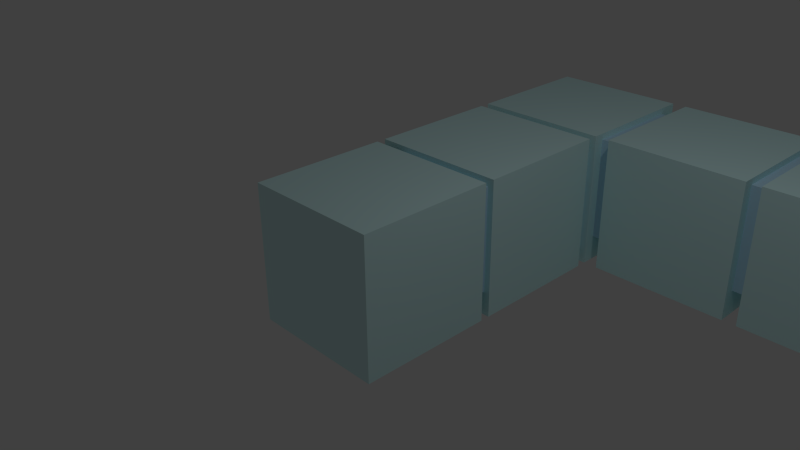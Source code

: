 # Source: 6.blend  (saved by Blender 2.74.0; exported with 4.5.12 LTS)
import bpy
from mathutils import Matrix  # noqa: F401  (used for matrix-valued properties, if any)

bpy.ops.wm.read_factory_settings(use_empty=True)
scene = bpy.context.scene
scene.name = 'Scene'

# ---- collections
col_collection_1 = bpy.data.collections.new('Collection 1'); scene.collection.children.link(col_collection_1)

# ---- materials (node trees are filled in below, after node groups)
mat_11_001 = bpy.data.materials.new('11.001')
mat_11_001.alpha_threshold = 0.0
mat_11_001.use_transparent_shadow = False
mat_11_001.diffuse_color = (0.6992, 0.9897, 1.0, 1.0)
mat_11_001.roughness = 0.5
mat_11_001.line_color = (0.0, 0.0, 0.0, 1.0)
mat_11_002 = bpy.data.materials.new('11.002')
mat_11_002.alpha_threshold = 0.0
mat_11_002.use_transparent_shadow = False
mat_11_002.diffuse_color = (0.5805, 0.8271, 1.0, 1.0)
mat_11_002.roughness = 0.5
mat_11_002.line_color = (0.0, 0.0, 0.0, 1.0)
mat_11_004 = bpy.data.materials.new('11.004')
mat_11_004.alpha_threshold = 0.0
mat_11_004.use_transparent_shadow = False
mat_11_004.diffuse_color = (0.5805, 0.8271, 1.0, 1.0)
mat_11_004.roughness = 0.5
mat_11_004.line_color = (0.0, 0.0, 0.0, 1.0)
mat_11_003 = bpy.data.materials.new('11.003')
mat_11_003.alpha_threshold = 0.0
mat_11_003.use_transparent_shadow = False
mat_11_003.diffuse_color = (0.5805, 0.8271, 1.0, 1.0)
mat_11_003.roughness = 0.5
mat_11_003.line_color = (0.0, 0.0, 0.0, 1.0)
mat_11 = bpy.data.materials.new('11')
mat_11.alpha_threshold = 0.0
mat_11.use_transparent_shadow = False
mat_11.diffuse_color = (0.5175, 0.7366, 0.89, 1.0)
mat_11.roughness = 0.5
mat_11.line_color = (0.0, 0.0, 0.0, 1.0)

# ---- material node trees

# ---- world
world_world = bpy.data.worlds.new('World'); scene.world = world_world
world_world.color = (0.05088, 0.05088, 0.05088)
world_world.use_sun_shadow = False
world_world.sun_shadow_jitter_overblur = 0.0
world_world.cycles.sampling_method = 'MANUAL'
world_world.cycles.sample_map_resolution = 256

# ---- cameras
cam_camera = bpy.data.cameras.new('Camera')
cam_camera.clip_end = 100.0
cam_camera.lens = 35.0
cam_camera.sensor_width = 32.0
cam_camera.sensor_height = 18.0
cam_camera.ortho_scale = 7.314
cam_camera.dof.focus_distance = 0.0
cam_camera.dof.aperture_fstop = 128.0

# ---- lights
light_lamp = bpy.data.lights.new('Lamp', 'POINT')
light_lamp.transmission_factor = 0.0
light_lamp.cutoff_distance = 30.0
light_lamp.energy = 100.0
light_lamp.shadow_buffer_clip_start = 1.001
light_lamp.shadow_soft_size = 0.1
light_lamp.shadow_maximum_resolution = 0.006
light_lamp.use_absolute_resolution = True
light_lamp.cycles.use_multiple_importance_sampling = False

# ---- meshes
me_cube_025 = bpy.data.meshes.new('Cube.025')
me_cube_025.from_pydata([(3.043, 5.471, 0.3377), (3.043, 3.471, 0.3377), (1.043, 3.471, 0.3377), (1.043, 5.471, 0.3377), (3.043, 5.471, 2.338), (3.043, 3.471, 2.338), (1.043, 3.471, 2.338), (1.043, 5.471, 2.338), (3.043, 5.471, -1.841), (3.043, 3.471, -1.841), (1.043, 3.471, -1.841), (1.043, 5.471, -1.841), (3.043, 5.471, 0.1588), (3.043, 3.471, 0.1588), (1.043, 3.471, 0.1588), (1.043, 5.471, 0.1588), (3.043, 3.277, -1.841), (3.043, 1.277, -1.841), (1.043, 1.277, -1.841), (1.043, 3.277, -1.841), (3.043, 3.277, 0.1588), (3.043, 1.277, 0.1588), (1.043, 1.277, 0.1588), (1.043, 3.277, 0.1588), (3.043, 1.128, -1.841), (3.043, -0.8716, -1.841), (1.043, -0.8716, -1.841), (1.043, 1.128, -1.841), (3.043, 1.128, 0.1588), (3.043, -0.8716, 0.1588), (1.043, -0.8716, 0.1588), (1.043, 1.128, 0.1588), (0.8403, 1.128, -1.841), (0.8403, -0.8716, -1.841), (-1.16, -0.8716, -1.841), (-1.16, 1.128, -1.841), (0.8403, 1.128, 0.1588), (0.8403, -0.8716, 0.1588), (-1.16, -0.8716, 0.1588), (-1.16, 1.128, 0.1588), (-0.4387, 0.8204, -1.459), (-0.4387, -0.7051, -1.459), (-1.964, -0.7051, -1.459), (-1.964, 0.8204, -1.459), (-0.4387, 0.8204, 0.06647), (-0.4387, -0.7051, 0.06647), (-1.964, -0.7051, 0.06647), (-1.964, 0.8204, 0.06647), (-1.369, 1.128, -1.841), (-1.369, -0.8716, -1.841), (-3.369, -0.8716, -1.841), (-3.369, 1.128, -1.841), (-1.369, 1.128, 0.1588), (-1.369, -0.8716, 0.1588), (-3.369, -0.8716, 0.1588), (-3.369, 1.128, 0.1588), (-1.369, -1.018, -1.841), (-1.369, -3.018, -1.841), (-3.369, -3.018, -1.841), (-3.369, -1.018, -1.841), (-1.369, -1.018, 0.1588), (-1.369, -3.018, 0.1588), (-3.369, -3.018, 0.1588), (-3.369, -1.018, 0.1588), (-1.369, -3.156, -1.841), (-1.369, -5.156, -1.841), (-3.369, -5.156, -1.841), (-3.369, -3.156, -1.841), (-1.369, -3.156, 0.1588), (-1.369, -5.156, 0.1588), (-3.369, -5.156, 0.1588), (-3.369, -3.156, 0.1588), (-1.457, -2.342, -1.486), (-1.457, -3.867, -1.486), (-2.982, -3.867, -1.486), (-2.982, -2.342, -1.486), (-1.457, -2.342, 0.0393), (-1.457, -3.867, 0.0393), (-2.982, -3.867, 0.0393), (-2.982, -2.342, 0.0393), (2.919, 5.211, -0.4852), (2.919, 3.685, -0.4852), (1.394, 3.685, -0.4852), (1.394, 5.211, -0.4852), (2.919, 5.211, 1.04), (2.919, 3.685, 1.04), (1.394, 3.685, 1.04), (1.394, 5.211, 1.04), (2.954, 4.11, -1.554), (2.954, 2.585, -1.554), (1.428, 2.585, -1.554), (1.428, 4.11, -1.554), (2.954, 4.11, -0.02831), (2.954, 2.585, -0.02831), (1.428, 2.585, -0.02831), (1.428, 4.11, -0.02831), (-1.475, -0.4485, -1.6), (-1.475, -1.974, -1.6), (-3.0, -1.974, -1.6), (-3.0, -0.4485, -1.6), (-1.475, -0.4485, -0.07468), (-1.475, -1.974, -0.07468), (-3.0, -1.974, -0.07468), (-3.0, -0.4485, -0.07468), (2.054, 0.8204, -1.459), (2.054, -0.7051, -1.459), (0.5289, -0.7051, -1.459), (0.5289, 0.8204, -1.459), (2.054, 0.8204, 0.06647), (2.054, -0.7051, 0.06647), (0.5289, -0.7051, 0.06647), (0.5289, 0.8204, 0.06647), (2.879, 2.03, -1.459), (2.879, 0.5045, -1.459), (1.354, 0.5045, -1.459), (1.354, 2.03, -1.459), (2.879, 2.03, 0.06647), (2.879, 0.5045, 0.06647), (1.354, 0.5045, 0.06647), (1.354, 2.03, 0.06647)], [], [(0, 1, 2, 3), (4, 7, 6, 5), (0, 4, 5, 1), (1, 5, 6, 2), (2, 6, 7, 3), (4, 0, 3, 7), (8, 9, 10, 11), (12, 15, 14, 13), (8, 12, 13, 9), (9, 13, 14, 10), (10, 14, 15, 11), (12, 8, 11, 15), (16, 17, 18, 19), (20, 23, 22, 21), (16, 20, 21, 17), (17, 21, 22, 18), (18, 22, 23, 19), (20, 16, 19, 23), (24, 25, 26, 27), (28, 31, 30, 29), (24, 28, 29, 25), (25, 29, 30, 26), (26, 30, 31, 27), (28, 24, 27, 31), (32, 33, 34, 35), (36, 39, 38, 37), (32, 36, 37, 33), (33, 37, 38, 34), (34, 38, 39, 35), (36, 32, 35, 39), (40, 41, 42, 43), (44, 47, 46, 45), (40, 44, 45, 41), (41, 45, 46, 42), (42, 46, 47, 43), (44, 40, 43, 47), (48, 49, 50, 51), (52, 55, 54, 53), (48, 52, 53, 49), (49, 53, 54, 50), (50, 54, 55, 51), (52, 48, 51, 55), (56, 57, 58, 59), (60, 63, 62, 61), (56, 60, 61, 57), (57, 61, 62, 58), (58, 62, 63, 59), (60, 56, 59, 63), (64, 65, 66, 67), (68, 71, 70, 69), (64, 68, 69, 65), (65, 69, 70, 66), (66, 70, 71, 67), (68, 64, 67, 71), (72, 73, 74, 75), (76, 79, 78, 77), (72, 76, 77, 73), (73, 77, 78, 74), (74, 78, 79, 75), (76, 72, 75, 79), (80, 81, 82, 83), (84, 87, 86, 85), (80, 84, 85, 81), (81, 85, 86, 82), (82, 86, 87, 83), (84, 80, 83, 87), (88, 89, 90, 91), (92, 95, 94, 93), (88, 92, 93, 89), (89, 93, 94, 90), (90, 94, 95, 91), (92, 88, 91, 95), (96, 97, 98, 99), (100, 103, 102, 101), (96, 100, 101, 97), (97, 101, 102, 98), (98, 102, 103, 99), (100, 96, 99, 103), (104, 105, 106, 107), (108, 111, 110, 109), (104, 108, 109, 105), (105, 109, 110, 106), (106, 110, 111, 107), (108, 104, 107, 111), (112, 113, 114, 115), (116, 119, 118, 117), (112, 116, 117, 113), (113, 117, 118, 114), (114, 118, 119, 115), (116, 112, 115, 119)])
me_cube_025.polygons.foreach_set('material_index', [0, 0, 0, 0, 0, 0, 0, 0, 0, 0, 0, 0, 0, 0, 0, 0, 0, 0, 0, 0, 0, 0, 0, 0, 0, 0, 0, 0, 0, 0, 1, 1, 1, 1, 1, 1, 0, 0, 0, 0, 0, 0, 0, 0, 0, 0, 0, 0, 0, 0, 0, 0, 0, 0, 2, 2, 2, 2, 2, 2, 0, 0, 0, 0, 0, 0, 2, 2, 2, 2, 2, 2, 1, 1, 1, 1, 1, 1, 3, 3, 3, 3, 3, 3, 4, 4, 4, 4, 4, 4])
_uv = me_cube_025.uv_layers.new(name='UVMap')
_uv.uv.foreach_set('vector', [0.0, 0.0, 1.0, 0.0, 1.0, 1.0, 0.0, 1.0, 0.0, 0.0, 1.0, 0.0, 1.0, 1.0, 0.0, 1.0, 0.0, 0.0, 1.0, 0.0, 1.0, 1.0, 0.0, 1.0, 0.0, 0.0, 1.0, 0.0, 1.0, 1.0, 0.0, 1.0, 0.0, 0.0, 1.0, 0.0, 1.0, 1.0, 0.0, 1.0, 0.0, 0.0, 1.0, 0.0, 1.0, 1.0, 0.0, 1.0, 0.0, 0.0, 1.0, 0.0, 1.0, 1.0, 0.0, 1.0, 0.0, 0.0, 1.0, 0.0, 1.0, 1.0, 0.0, 1.0, 0.0, 0.0, 1.0, 0.0, 1.0, 1.0, 0.0, 1.0, 0.0, 0.0, 1.0, 0.0, 1.0, 1.0, 0.0, 1.0, 0.0, 0.0, 1.0, 0.0, 1.0, 1.0, 0.0, 1.0, 0.0, 0.0, 1.0, 0.0, 1.0, 1.0, 0.0, 1.0, 0.0, 0.0, 1.0, 0.0, 1.0, 1.0, 0.0, 1.0, 0.0, 0.0, 1.0, 0.0, 1.0, 1.0, 0.0, 1.0, 0.0, 0.0, 1.0, 0.0, 1.0, 1.0, 0.0, 1.0, 0.0, 0.0, 1.0, 0.0, 1.0, 1.0, 0.0, 1.0, 0.0, 0.0, 1.0, 0.0, 1.0, 1.0, 0.0, 1.0, 0.0, 0.0, 1.0, 0.0, 1.0, 1.0, 0.0, 1.0, 0.0, 0.0, 1.0, 0.0, 1.0, 1.0, 0.0, 1.0, 0.0, 0.0, 1.0, 0.0, 1.0, 1.0, 0.0, 1.0, 0.0, 0.0, 1.0, 0.0, 1.0, 1.0, 0.0, 1.0, 0.0, 0.0, 1.0, 0.0, 1.0, 1.0, 0.0, 1.0, 0.0, 0.0, 1.0, 0.0, 1.0, 1.0, 0.0, 1.0, 0.0, 0.0, 1.0, 0.0, 1.0, 1.0, 0.0, 1.0, 0.0, 0.0, 1.0, 0.0, 1.0, 1.0, 0.0, 1.0, 0.0, 0.0, 1.0, 0.0, 1.0, 1.0, 0.0, 1.0, 0.0, 0.0, 1.0, 0.0, 1.0, 1.0, 0.0, 1.0, 0.0, 0.0, 1.0, 0.0, 1.0, 1.0, 0.0, 1.0, 0.0, 0.0, 1.0, 0.0, 1.0, 1.0, 0.0, 1.0, 0.0, 0.0, 1.0, 0.0, 1.0, 1.0, 0.0, 1.0, 0.0, 0.0, 1.0, 0.0, 1.0, 1.0, 0.0, 1.0, 0.0, 0.0, 1.0, 0.0, 1.0, 1.0, 0.0, 1.0, 0.0, 0.0, 1.0, 0.0, 1.0, 1.0, 0.0, 1.0, 0.0, 0.0, 1.0, 0.0, 1.0, 1.0, 0.0, 1.0, 0.0, 0.0, 1.0, 0.0, 1.0, 1.0, 0.0, 1.0, 0.0, 0.0, 1.0, 0.0, 1.0, 1.0, 0.0, 1.0, 0.0, 0.0, 1.0, 0.0, 1.0, 1.0, 0.0, 1.0, 0.0, 0.0, 1.0, 0.0, 1.0, 1.0, 0.0, 1.0, 0.0, 0.0, 1.0, 0.0, 1.0, 1.0, 0.0, 1.0, 0.0, 0.0, 1.0, 0.0, 1.0, 1.0, 0.0, 1.0, 0.0, 0.0, 1.0, 0.0, 1.0, 1.0, 0.0, 1.0, 0.0, 0.0, 1.0, 0.0, 1.0, 1.0, 0.0, 1.0, 0.0, 0.0, 1.0, 0.0, 1.0, 1.0, 0.0, 1.0, 0.0, 0.0, 1.0, 0.0, 1.0, 1.0, 0.0, 1.0, 0.0, 0.0, 1.0, 0.0, 1.0, 1.0, 0.0, 1.0, 0.0, 0.0, 1.0, 0.0, 1.0, 1.0, 0.0, 1.0, 0.0, 0.0, 1.0, 0.0, 1.0, 1.0, 0.0, 1.0, 0.0, 0.0, 1.0, 0.0, 1.0, 1.0, 0.0, 1.0, 0.0, 0.0, 1.0, 0.0, 1.0, 1.0, 0.0, 1.0, 0.0, 0.0, 1.0, 0.0, 1.0, 1.0, 0.0, 1.0, 0.0, 0.0, 1.0, 0.0, 1.0, 1.0, 0.0, 1.0, 0.0, 0.0, 1.0, 0.0, 1.0, 1.0, 0.0, 1.0, 0.0, 0.0, 1.0, 0.0, 1.0, 1.0, 0.0, 1.0, 0.0, 0.0, 1.0, 0.0, 1.0, 1.0, 0.0, 1.0, 0.0, 0.0, 1.0, 0.0, 1.0, 1.0, 0.0, 1.0, 0.0, 0.0, 1.0, 0.0, 1.0, 1.0, 0.0, 1.0, 0.0, 0.0, 1.0, 0.0, 1.0, 1.0, 0.0, 1.0, 0.0, 0.0, 1.0, 0.0, 1.0, 1.0, 0.0, 1.0, 0.0, 0.0, 1.0, 0.0, 1.0, 1.0, 0.0, 1.0, 0.0, 0.0, 1.0, 0.0, 1.0, 1.0, 0.0, 1.0, 0.0, 0.0, 1.0, 0.0, 1.0, 1.0, 0.0, 1.0, 0.0, 0.0, 1.0, 0.0, 1.0, 1.0, 0.0, 1.0, 0.0, 0.0, 1.0, 0.0, 1.0, 1.0, 0.0, 1.0, 0.0, 0.0, 1.0, 0.0, 1.0, 1.0, 0.0, 1.0, 0.0, 0.0, 1.0, 0.0, 1.0, 1.0, 0.0, 1.0, 0.0, 0.0, 1.0, 0.0, 1.0, 1.0, 0.0, 1.0, 0.0, 0.0, 1.0, 0.0, 1.0, 1.0, 0.0, 1.0, 0.0, 0.0, 1.0, 0.0, 1.0, 1.0, 0.0, 1.0, 0.0, 0.0, 1.0, 0.0, 1.0, 1.0, 0.0, 1.0, 0.0, 0.0, 1.0, 0.0, 1.0, 1.0, 0.0, 1.0, 0.0, 0.0, 1.0, 0.0, 1.0, 1.0, 0.0, 1.0, 0.0, 0.0, 1.0, 0.0, 1.0, 1.0, 0.0, 1.0, 0.0, 0.0, 1.0, 0.0, 1.0, 1.0, 0.0, 1.0, 0.0, 0.0, 1.0, 0.0, 1.0, 1.0, 0.0, 1.0, 0.0, 0.0, 1.0, 0.0, 1.0, 1.0, 0.0, 1.0, 0.0, 0.0, 1.0, 0.0, 1.0, 1.0, 0.0, 1.0, 0.0, 0.0, 1.0, 0.0, 1.0, 1.0, 0.0, 1.0, 0.0, 0.0, 1.0, 0.0, 1.0, 1.0, 0.0, 1.0, 0.0, 0.0, 1.0, 0.0, 1.0, 1.0, 0.0, 1.0, 0.0, 0.0, 1.0, 0.0, 1.0, 1.0, 0.0, 1.0, 0.0, 0.0, 1.0, 0.0, 1.0, 1.0, 0.0, 1.0, 0.0, 0.0, 1.0, 0.0, 1.0, 1.0, 0.0, 1.0, 0.0, 0.0, 1.0, 0.0, 1.0, 1.0, 0.0, 1.0, 0.0, 0.0, 1.0, 0.0, 1.0, 1.0, 0.0, 1.0, 0.0, 0.0, 1.0, 0.0, 1.0, 1.0, 0.0, 1.0, 0.0, 0.0, 1.0, 0.0, 1.0, 1.0, 0.0, 1.0, 0.0, 0.0, 1.0, 0.0, 1.0, 1.0, 0.0, 1.0, 0.0, 0.0, 1.0, 0.0, 1.0, 1.0, 0.0, 1.0, 0.0, 0.0, 1.0, 0.0, 1.0, 1.0, 0.0, 1.0, 0.0, 0.0, 1.0, 0.0, 1.0, 1.0, 0.0, 1.0])
me_cube_025.materials.append(mat_11_001)
me_cube_025.materials.append(mat_11_002)
me_cube_025.materials.append(mat_11_004)
me_cube_025.materials.append(mat_11_003)
me_cube_025.materials.append(mat_11)
me_cube_025.use_remesh_preserve_volume = False
me_cube_025.use_remesh_preserve_attributes = False
me_cube_025.use_mirror_vertex_groups = False
me_cube_025.update()

# ---- objects
ob_cube_014 = bpy.data.objects.new('Cube.014', me_cube_025)
ob_lamp = bpy.data.objects.new('Lamp', light_lamp)
ob_camera = bpy.data.objects.new('Camera', cam_camera)

# ---- transforms, parenting, visibility, modifiers, constraints
ob_cube_014.location = (0.0, 0.0, 0.0)
ob_cube_014.lock_rotations_4d = False
ob_cube_014.empty_display_type = 'ARROWS'
ob_cube_014.lineart.crease_threshold = 0.0
ob_lamp.location = (1.707, -3.15, 5.063)
ob_lamp.rotation_euler = (0.6503, 0.05522, 1.866)
ob_lamp.lock_rotations_4d = False
ob_lamp.empty_display_type = 'ARROWS'
ob_lamp.color = (0.0, 0.0, 0.0, 0.0)
ob_lamp.lineart.crease_threshold = 0.0
ob_camera.location = (5.112, -10.66, 4.502)
ob_camera.rotation_euler = (1.109, 0.01082, 0.8149)
ob_camera.lock_rotations_4d = False
ob_camera.empty_display_type = 'ARROWS'
ob_camera.color = (0.0, 0.0, 0.0, 0.0)
ob_camera.display_type = 'WIRE'
ob_camera.lineart.crease_threshold = 0.0

# ---- collection membership
col_collection_1.objects.link(ob_cube_014)
col_collection_1.objects.link(ob_lamp)
col_collection_1.objects.link(ob_camera)

# ---- scene / render settings (as saved in the file)
scene.camera = ob_camera
scene.frame_start = 1; scene.frame_end = 250; scene.frame_set(1)
scene.render.engine = 'BLENDER_EEVEE_NEXT'
scene.render.resolution_percentage = 50
scene.render.dither_intensity = 0.0
scene.cycles.use_denoising = False
scene.cycles.samples = 10
scene.cycles.sampling_pattern = 'TABULATED_SOBOL'
scene.cycles.light_sampling_threshold = 0.0
scene.cycles.use_adaptive_sampling = False
scene.cycles.use_light_tree = False
scene.cycles.blur_glossy = 0.0
scene.cycles.pixel_filter_type = 'GAUSSIAN'
scene.cycles.sample_clamp_indirect = 0.0
scene.view_settings.view_transform = 'Standard'
bpy.context.view_layer.update()
